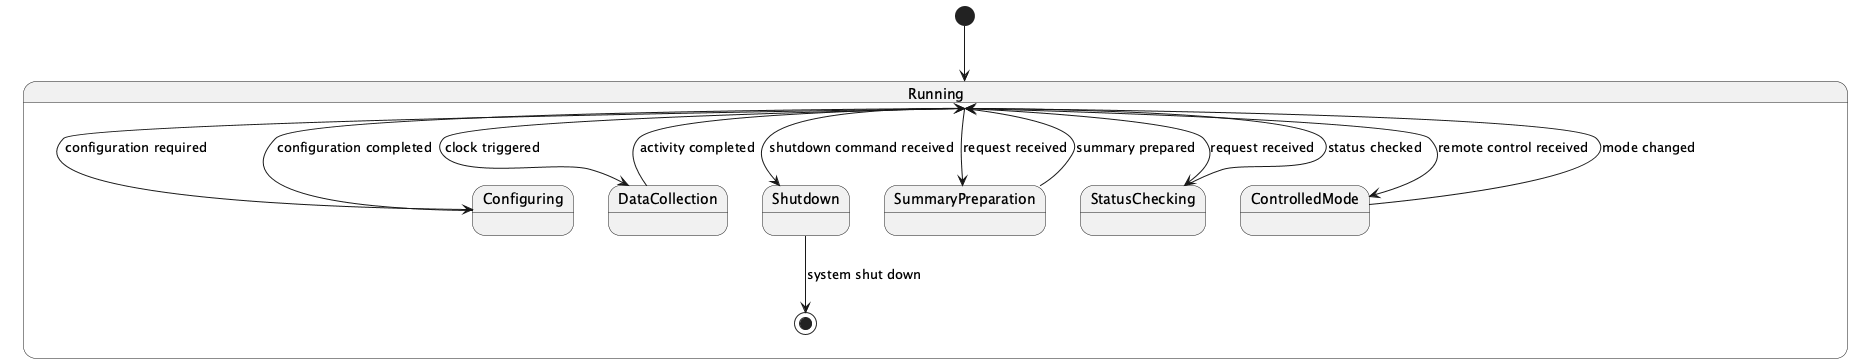

The diagram above was rendered by PlantUML. Its source (embedded in the PNG):
@startuml
[*] --> Running

state Running {
  Running --> Configuring : configuration required
  Configuring --> Running : configuration completed
  Running --> DataCollection : clock triggered
  DataCollection --> Running : activity completed
  Running --> SummaryPreparation : request received
  SummaryPreparation --> Running : summary prepared
  Running --> StatusChecking : request received
  StatusChecking --> Running : status checked
  Running --> ControlledMode : remote control received
  ControlledMode --> Running : mode changed
  Running --> Shutdown : shutdown command received
  Shutdown --> [*] : system shut down
}

@enduml